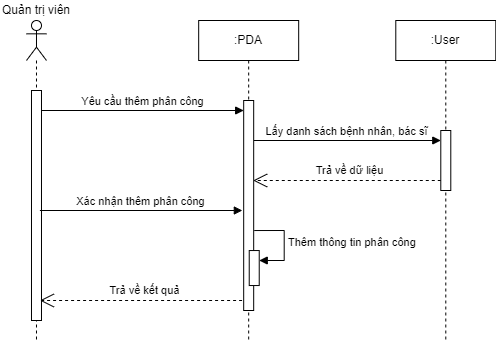

The diagram above was exported from draw.io. Its source (the exported page's mxGraphModel, read from the mxfile embedded in the PNG):
<mxGraphModel dx="1006" dy="1728" grid="1" gridSize="10" guides="1" tooltips="1" connect="1" arrows="1" fold="1" page="1" pageScale="1" pageWidth="827" pageHeight="1169" math="0" shadow="0">
  <root>
    <mxCell id="0" />
    <mxCell id="1" parent="0" />
    <mxCell id="Bhf1sWfu_z9gY13MB-jF-1" value="Yêu cầu thêm phân công" style="html=1;verticalAlign=bottom;endArrow=block;curved=0;rounded=0;" edge="1" parent="1" target="Bhf1sWfu_z9gY13MB-jF-6">
      <mxGeometry width="80" relative="1" as="geometry">
        <mxPoint x="70.9899999999999" y="-420" as="sourcePoint" />
        <mxPoint x="235.9899999999999" y="-420" as="targetPoint" />
      </mxGeometry>
    </mxCell>
    <mxCell id="Bhf1sWfu_z9gY13MB-jF-2" value="&lt;div&gt;&lt;br&gt;&lt;/div&gt;" style="shape=umlLifeline;perimeter=lifelinePerimeter;whiteSpace=wrap;html=1;container=1;dropTarget=0;collapsible=0;recursiveResize=0;outlineConnect=0;portConstraint=eastwest;newEdgeStyle={&quot;curved&quot;:0,&quot;rounded&quot;:0};participant=umlActor;" vertex="1" parent="1">
      <mxGeometry x="55.99" y="-510" width="20" height="320" as="geometry" />
    </mxCell>
    <mxCell id="Bhf1sWfu_z9gY13MB-jF-3" value="" style="html=1;points=[[0,0,0,0,5],[0,1,0,0,-5],[1,0,0,0,5],[1,1,0,0,-5]];perimeter=orthogonalPerimeter;outlineConnect=0;targetShapes=umlLifeline;portConstraint=eastwest;newEdgeStyle={&quot;curved&quot;:0,&quot;rounded&quot;:0};" vertex="1" parent="Bhf1sWfu_z9gY13MB-jF-2">
      <mxGeometry x="5" y="70" width="10" height="230" as="geometry" />
    </mxCell>
    <mxCell id="Bhf1sWfu_z9gY13MB-jF-4" value="Quản trị viên" style="text;html=1;strokeColor=none;fillColor=none;align=center;verticalAlign=middle;whiteSpace=wrap;rounded=0;" vertex="1" parent="1">
      <mxGeometry x="29.999999999999886" y="-530" width="71.98" height="20" as="geometry" />
    </mxCell>
    <mxCell id="Bhf1sWfu_z9gY13MB-jF-5" value=":PDA" style="shape=umlLifeline;perimeter=lifelinePerimeter;whiteSpace=wrap;html=1;container=1;dropTarget=0;collapsible=0;recursiveResize=0;outlineConnect=0;portConstraint=eastwest;newEdgeStyle={&quot;curved&quot;:0,&quot;rounded&quot;:0};" vertex="1" parent="1">
      <mxGeometry x="228.18" y="-510" width="100" height="320" as="geometry" />
    </mxCell>
    <mxCell id="Bhf1sWfu_z9gY13MB-jF-6" value="" style="html=1;points=[[0,0,0,0,5],[0,1,0,0,-5],[1,0,0,0,5],[1,1,0,0,-5]];perimeter=orthogonalPerimeter;outlineConnect=0;targetShapes=umlLifeline;portConstraint=eastwest;newEdgeStyle={&quot;curved&quot;:0,&quot;rounded&quot;:0};" vertex="1" parent="Bhf1sWfu_z9gY13MB-jF-5">
      <mxGeometry x="45" y="80" width="10" height="210" as="geometry" />
    </mxCell>
    <mxCell id="Bhf1sWfu_z9gY13MB-jF-7" value="" style="html=1;points=[[0,0,0,0,5],[0,1,0,0,-5],[1,0,0,0,5],[1,1,0,0,-5]];perimeter=orthogonalPerimeter;outlineConnect=0;targetShapes=umlLifeline;portConstraint=eastwest;newEdgeStyle={&quot;curved&quot;:0,&quot;rounded&quot;:0};" vertex="1" parent="Bhf1sWfu_z9gY13MB-jF-5">
      <mxGeometry x="50.55000000000004" y="230.03999999999996" width="10" height="35" as="geometry" />
    </mxCell>
    <mxCell id="Bhf1sWfu_z9gY13MB-jF-8" value="Thêm thông tin phân công" style="html=1;align=left;spacingLeft=2;endArrow=block;rounded=0;edgeStyle=orthogonalEdgeStyle;curved=0;rounded=0;" edge="1" parent="Bhf1sWfu_z9gY13MB-jF-5" target="Bhf1sWfu_z9gY13MB-jF-7">
      <mxGeometry relative="1" as="geometry">
        <mxPoint x="55.55000000000004" y="210.03999999999996" as="sourcePoint" />
        <Array as="points">
          <mxPoint x="85.55000000000004" y="240.03999999999996" />
        </Array>
      </mxGeometry>
    </mxCell>
    <mxCell id="Bhf1sWfu_z9gY13MB-jF-9" value="Trả về kết quả" style="endArrow=open;endSize=12;dashed=1;html=1;rounded=0;" edge="1" parent="1">
      <mxGeometry x="-0.0303" y="-10" width="160" relative="1" as="geometry">
        <mxPoint x="271.59" y="-230" as="sourcePoint" />
        <mxPoint x="69.3999999999999" y="-230" as="targetPoint" />
        <mxPoint as="offset" />
      </mxGeometry>
    </mxCell>
    <mxCell id="Bhf1sWfu_z9gY13MB-jF-10" value=":User" style="shape=umlLifeline;perimeter=lifelinePerimeter;whiteSpace=wrap;html=1;container=1;dropTarget=0;collapsible=0;recursiveResize=0;outlineConnect=0;portConstraint=eastwest;newEdgeStyle={&quot;curved&quot;:0,&quot;rounded&quot;:0};" vertex="1" parent="1">
      <mxGeometry x="425.29" y="-510" width="100" height="320" as="geometry" />
    </mxCell>
    <mxCell id="Bhf1sWfu_z9gY13MB-jF-11" value="" style="html=1;points=[[0,0,0,0,5],[0,1,0,0,-5],[1,0,0,0,5],[1,1,0,0,-5]];perimeter=orthogonalPerimeter;outlineConnect=0;targetShapes=umlLifeline;portConstraint=eastwest;newEdgeStyle={&quot;curved&quot;:0,&quot;rounded&quot;:0};" vertex="1" parent="Bhf1sWfu_z9gY13MB-jF-10">
      <mxGeometry x="45" y="110" width="10" height="60" as="geometry" />
    </mxCell>
    <mxCell id="Bhf1sWfu_z9gY13MB-jF-12" value="Lấy danh sách bệnh nhân, bác sĩ" style="html=1;verticalAlign=bottom;endArrow=block;curved=0;rounded=0;" edge="1" parent="1">
      <mxGeometry width="80" relative="1" as="geometry">
        <mxPoint x="283.4899999999999" y="-390" as="sourcePoint" />
        <mxPoint x="470.28999999999996" y="-389.9999999999998" as="targetPoint" />
      </mxGeometry>
    </mxCell>
    <mxCell id="Bhf1sWfu_z9gY13MB-jF-13" value="Trả về dữ liệu" style="endArrow=open;endSize=12;dashed=1;html=1;rounded=0;" edge="1" parent="1">
      <mxGeometry x="-0.0303" y="-10" width="160" relative="1" as="geometry">
        <mxPoint x="470.28999999999996" y="-349.9999999999998" as="sourcePoint" />
        <mxPoint x="282.67999999999995" y="-350" as="targetPoint" />
        <mxPoint as="offset" />
      </mxGeometry>
    </mxCell>
    <mxCell id="Bhf1sWfu_z9gY13MB-jF-14" value="Xác nhận thêm phân công" style="html=1;verticalAlign=bottom;endArrow=block;curved=0;rounded=0;" edge="1" parent="1">
      <mxGeometry width="80" relative="1" as="geometry">
        <mxPoint x="69.3999999999999" y="-320" as="sourcePoint" />
        <mxPoint x="271.84" y="-320" as="targetPoint" />
      </mxGeometry>
    </mxCell>
  </root>
</mxGraphModel>